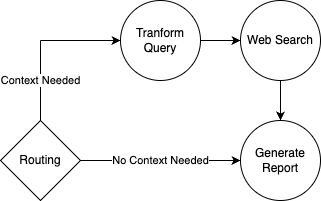

The diagram above was exported from draw.io. Its source (the exported page's mxGraphModel, read from the mxfile embedded in the PNG):
<mxGraphModel dx="1242" dy="698" grid="1" gridSize="10" guides="1" tooltips="1" connect="1" arrows="1" fold="1" page="1" pageScale="1" pageWidth="827" pageHeight="1169" math="0" shadow="0">
  <root>
    <mxCell id="WIyWlLk6GJQsqaUBKTNV-0" />
    <mxCell id="WIyWlLk6GJQsqaUBKTNV-1" parent="WIyWlLk6GJQsqaUBKTNV-0" />
    <mxCell id="AbpvXgWrMKE6v9qKyxxo-2" value="Tranform Query" style="ellipse;whiteSpace=wrap;html=1;aspect=fixed;" vertex="1" parent="WIyWlLk6GJQsqaUBKTNV-1">
      <mxGeometry x="320" y="120" width="80" height="80" as="geometry" />
    </mxCell>
    <mxCell id="AbpvXgWrMKE6v9qKyxxo-3" value="Web Search" style="ellipse;whiteSpace=wrap;html=1;aspect=fixed;" vertex="1" parent="WIyWlLk6GJQsqaUBKTNV-1">
      <mxGeometry x="440" y="120" width="80" height="80" as="geometry" />
    </mxCell>
    <mxCell id="AbpvXgWrMKE6v9qKyxxo-4" value="Routing" style="rhombus;whiteSpace=wrap;html=1;" vertex="1" parent="WIyWlLk6GJQsqaUBKTNV-1">
      <mxGeometry x="200" y="240" width="80" height="80" as="geometry" />
    </mxCell>
    <mxCell id="AbpvXgWrMKE6v9qKyxxo-5" value="Generate Report" style="ellipse;whiteSpace=wrap;html=1;aspect=fixed;" vertex="1" parent="WIyWlLk6GJQsqaUBKTNV-1">
      <mxGeometry x="440" y="240" width="80" height="80" as="geometry" />
    </mxCell>
    <mxCell id="AbpvXgWrMKE6v9qKyxxo-8" value="No Context Needed" style="endArrow=classic;html=1;rounded=0;exitX=1;exitY=0.5;exitDx=0;exitDy=0;entryX=0;entryY=0.5;entryDx=0;entryDy=0;" edge="1" parent="WIyWlLk6GJQsqaUBKTNV-1" source="AbpvXgWrMKE6v9qKyxxo-4" target="AbpvXgWrMKE6v9qKyxxo-5">
      <mxGeometry width="50" height="50" relative="1" as="geometry">
        <mxPoint x="440" y="280" as="sourcePoint" />
        <mxPoint x="490" y="230" as="targetPoint" />
      </mxGeometry>
    </mxCell>
    <mxCell id="AbpvXgWrMKE6v9qKyxxo-9" value="" style="endArrow=classic;html=1;rounded=0;exitX=0.5;exitY=1;exitDx=0;exitDy=0;entryX=0.5;entryY=0;entryDx=0;entryDy=0;" edge="1" parent="WIyWlLk6GJQsqaUBKTNV-1" source="AbpvXgWrMKE6v9qKyxxo-3" target="AbpvXgWrMKE6v9qKyxxo-5">
      <mxGeometry width="50" height="50" relative="1" as="geometry">
        <mxPoint x="440" y="280" as="sourcePoint" />
        <mxPoint x="490" y="230" as="targetPoint" />
      </mxGeometry>
    </mxCell>
    <mxCell id="AbpvXgWrMKE6v9qKyxxo-10" value="" style="endArrow=classic;html=1;rounded=0;exitX=1;exitY=0.5;exitDx=0;exitDy=0;entryX=0;entryY=0.5;entryDx=0;entryDy=0;" edge="1" parent="WIyWlLk6GJQsqaUBKTNV-1" source="AbpvXgWrMKE6v9qKyxxo-2" target="AbpvXgWrMKE6v9qKyxxo-3">
      <mxGeometry width="50" height="50" relative="1" as="geometry">
        <mxPoint x="440" y="280" as="sourcePoint" />
        <mxPoint x="490" y="230" as="targetPoint" />
      </mxGeometry>
    </mxCell>
    <mxCell id="AbpvXgWrMKE6v9qKyxxo-13" value="Context Needed" style="endArrow=none;html=1;rounded=0;exitX=0.5;exitY=0;exitDx=0;exitDy=0;" edge="1" parent="WIyWlLk6GJQsqaUBKTNV-1" source="AbpvXgWrMKE6v9qKyxxo-4">
      <mxGeometry width="50" height="50" relative="1" as="geometry">
        <mxPoint x="440" y="280" as="sourcePoint" />
        <mxPoint x="240" y="160" as="targetPoint" />
      </mxGeometry>
    </mxCell>
    <mxCell id="AbpvXgWrMKE6v9qKyxxo-14" value="" style="endArrow=classic;html=1;rounded=0;" edge="1" parent="WIyWlLk6GJQsqaUBKTNV-1" target="AbpvXgWrMKE6v9qKyxxo-2">
      <mxGeometry width="50" height="50" relative="1" as="geometry">
        <mxPoint x="240" y="160" as="sourcePoint" />
        <mxPoint x="490" y="230" as="targetPoint" />
      </mxGeometry>
    </mxCell>
  </root>
</mxGraphModel>